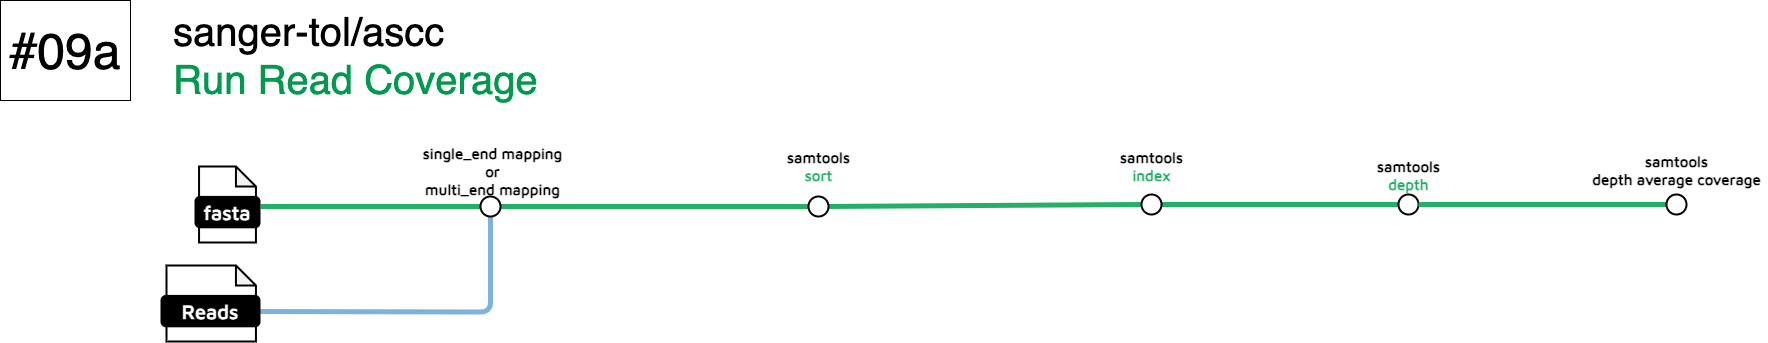

The diagram above was exported from draw.io. Its source (the exported page's mxGraphModel, read from the mxfile embedded in the PNG):
<mxGraphModel dx="4252" dy="4601" grid="0" gridSize="10" guides="1" tooltips="1" connect="1" arrows="1" fold="1" page="0" pageScale="1" pageWidth="827" pageHeight="1169" math="0" shadow="0">
  <root>
    <mxCell id="0" />
    <mxCell id="1" parent="0" />
    <mxCell id="2" value="" style="endArrow=none;html=1;rounded=1;strokeWidth=5;strokeColor=#24B064;fontSize=14;labelBackgroundColor=none;entryX=0;entryY=0.5;entryDx=0;entryDy=0;" edge="1" target="22" parent="1">
      <mxGeometry width="50" height="50" relative="1" as="geometry">
        <mxPoint x="-2003" y="2494" as="sourcePoint" />
        <mxPoint x="-945" y="2494.5" as="targetPoint" />
      </mxGeometry>
    </mxCell>
    <mxCell id="3" value="" style="endArrow=none;html=1;rounded=1;strokeWidth=5;strokeColor=#24B064;fontSize=14;labelBackgroundColor=none;entryX=0;entryY=0.5;entryDx=0;entryDy=0;" edge="1" source="22" target="21" parent="1">
      <mxGeometry width="50" height="50" relative="1" as="geometry">
        <mxPoint x="-2003" y="2494" as="sourcePoint" />
        <mxPoint x="-908" y="2492" as="targetPoint" />
      </mxGeometry>
    </mxCell>
    <mxCell id="4" value="" style="endArrow=none;html=1;rounded=1;strokeWidth=5;strokeColor=#7EB2DD;exitX=1;exitY=0.5;exitDx=0;exitDy=0;labelBackgroundColor=none;entryX=0.5;entryY=1;entryDx=0;entryDy=0;" edge="1" target="10" parent="1">
      <mxGeometry width="50" height="50" relative="1" as="geometry">
        <mxPoint x="-2007" y="2599.1000000000004" as="sourcePoint" />
        <mxPoint x="-1778" y="2496.5" as="targetPoint" />
        <Array as="points">
          <mxPoint x="-1773" y="2599.5" />
          <mxPoint x="-1773" y="2501.5" />
        </Array>
      </mxGeometry>
    </mxCell>
    <mxCell id="5" value="" style="endArrow=none;html=1;rounded=1;strokeWidth=5;strokeColor=#24B064;fontSize=14;labelBackgroundColor=none;entryX=0;entryY=0.5;entryDx=0;entryDy=0;" edge="1" source="21" target="16" parent="1">
      <mxGeometry width="50" height="50" relative="1" as="geometry">
        <mxPoint x="-2003" y="2494" as="sourcePoint" />
        <mxPoint x="-594" y="2494" as="targetPoint" />
      </mxGeometry>
    </mxCell>
    <mxCell id="6" value="&lt;font style=&quot;font-size: 40px;&quot;&gt;&lt;span style=&quot;font-weight: normal;&quot;&gt;sanger-tol/ascc&lt;br&gt;&lt;/span&gt;&lt;font style=&quot;font-weight: normal;&quot; color=&quot;#00994d&quot;&gt;Run Read Coverage&lt;/font&gt;&lt;/font&gt;" style="text;html=1;align=left;verticalAlign=middle;resizable=0;points=[];autosize=1;strokeColor=none;fillColor=none;fontStyle=1;labelBackgroundColor=none;" vertex="1" parent="1">
      <mxGeometry x="-2092" y="2289" width="383" height="108" as="geometry" />
    </mxCell>
    <mxCell id="7" value="" style="group;labelBackgroundColor=none;" connectable="0" vertex="1" parent="1">
      <mxGeometry x="-2068" y="2454" width="64" height="76" as="geometry" />
    </mxCell>
    <mxCell id="8" value="" style="shape=note;whiteSpace=wrap;html=1;backgroundOutline=1;darkOpacity=0.05;rounded=1;size=20;strokeWidth=2;labelBackgroundColor=none;" vertex="1" parent="7">
      <mxGeometry x="3.5555555555555554" width="56.888888888888886" height="76" as="geometry" />
    </mxCell>
    <mxCell id="9" value="&lt;font data-font-src=&quot;https://fonts.googleapis.com/css?family=Maven+Pro&quot; face=&quot;Maven Pro&quot; color=&quot;#ffffff&quot;&gt;&lt;b&gt;&lt;font style=&quot;font-size: 20px;&quot;&gt;fasta&lt;/font&gt;&lt;/b&gt;&lt;/font&gt;" style="rounded=1;whiteSpace=wrap;html=1;strokeWidth=2;fillColor=#000000;labelBackgroundColor=none;" vertex="1" parent="7">
      <mxGeometry y="30.400000000000002" width="64" height="30.400000000000002" as="geometry" />
    </mxCell>
    <mxCell id="10" value="" style="ellipse;whiteSpace=wrap;html=1;aspect=fixed;rounded=1;rotation=0;strokeWidth=2;labelBackgroundColor=none;" vertex="1" parent="1">
      <mxGeometry x="-1783" y="2484" width="20" height="20" as="geometry" />
    </mxCell>
    <mxCell id="11" value="single_end mapping&lt;div&gt;or&lt;/div&gt;&lt;div&gt;multi_end mapping&lt;/div&gt;" style="text;html=1;align=center;verticalAlign=middle;resizable=0;points=[];autosize=1;strokeColor=none;fillColor=none;fontSize=15;fontFamily=Maven Pro;fontSource=https%3A%2F%2Ffonts.googleapis.com%2Fcss%3Ffamily%3DMaven%2BPro;fontStyle=1;labelBackgroundColor=none;" vertex="1" parent="1">
      <mxGeometry x="-1848" y="2426" width="154" height="66" as="geometry" />
    </mxCell>
    <mxCell id="12" value="samtools&lt;div&gt;&lt;font color=&quot;#25b064&quot;&gt;index&lt;/font&gt;&lt;/div&gt;" style="text;html=1;align=center;verticalAlign=middle;resizable=0;points=[];autosize=1;strokeColor=none;fillColor=none;fontSize=15;fontFamily=Maven Pro;fontSource=https%3A%2F%2Ffonts.googleapis.com%2Fcss%3Ffamily%3DMaven%2BPro;fontStyle=1;labelBackgroundColor=none;" vertex="1" parent="1">
      <mxGeometry x="-1151.5" y="2430" width="79" height="48" as="geometry" />
    </mxCell>
    <mxCell id="13" value="&lt;font style=&quot;font-size: 50px;&quot;&gt;#09a&lt;/font&gt;" style="rounded=0;whiteSpace=wrap;html=1;" vertex="1" parent="1">
      <mxGeometry x="-2263" y="2288" width="130" height="100" as="geometry" />
    </mxCell>
    <mxCell id="14" value="samtools&lt;div&gt;&lt;font color=&quot;#25b064&quot;&gt;sort&lt;/font&gt;&lt;/div&gt;" style="text;html=1;align=center;verticalAlign=middle;resizable=0;points=[];autosize=1;strokeColor=none;fillColor=none;fontSize=15;fontFamily=Maven Pro;fontSource=https%3A%2F%2Ffonts.googleapis.com%2Fcss%3Ffamily%3DMaven%2BPro;fontStyle=1;labelBackgroundColor=none;" vertex="1" parent="1">
      <mxGeometry x="-1484.5" y="2430" width="79" height="48" as="geometry" />
    </mxCell>
    <mxCell id="15" value="samtools&lt;div&gt;&lt;font color=&quot;#25b163&quot;&gt;depth&lt;/font&gt;&lt;/div&gt;" style="text;html=1;align=center;verticalAlign=middle;resizable=0;points=[];autosize=1;strokeColor=none;fillColor=none;fontSize=15;fontFamily=Maven Pro;fontSource=https%3A%2F%2Ffonts.googleapis.com%2Fcss%3Ffamily%3DMaven%2BPro;fontStyle=1;labelBackgroundColor=none;" vertex="1" parent="1">
      <mxGeometry x="-894.5" y="2439" width="79" height="48" as="geometry" />
    </mxCell>
    <mxCell id="16" value="" style="ellipse;whiteSpace=wrap;html=1;aspect=fixed;rounded=1;rotation=0;strokeWidth=2;labelBackgroundColor=none;" vertex="1" parent="1">
      <mxGeometry x="-865" y="2482" width="20" height="20" as="geometry" />
    </mxCell>
    <mxCell id="17" value="" style="endArrow=none;html=1;rounded=1;strokeWidth=5;strokeColor=#24B064;fontSize=14;labelBackgroundColor=none;entryX=0;entryY=0.5;entryDx=0;entryDy=0;" edge="1" source="16" target="23" parent="1">
      <mxGeometry width="50" height="50" relative="1" as="geometry">
        <mxPoint x="-1063" y="2491" as="sourcePoint" />
        <mxPoint x="-607.5" y="2492" as="targetPoint" />
      </mxGeometry>
    </mxCell>
    <mxCell id="18" value="" style="group;labelBackgroundColor=none;" connectable="0" vertex="1" parent="1">
      <mxGeometry x="-2068" y="2553" width="64" height="76" as="geometry" />
    </mxCell>
    <mxCell id="19" value="" style="shape=note;whiteSpace=wrap;html=1;backgroundOutline=1;darkOpacity=0.05;rounded=1;size=20;strokeWidth=2;labelBackgroundColor=none;" vertex="1" parent="18">
      <mxGeometry x="-29" width="89.44" height="76" as="geometry" />
    </mxCell>
    <mxCell id="20" value="&lt;font data-font-src=&quot;https://fonts.googleapis.com/css?family=Maven+Pro&quot; face=&quot;Maven Pro&quot; color=&quot;#ffffff&quot;&gt;&lt;b&gt;&lt;font style=&quot;font-size: 20px;&quot;&gt;Reads&lt;/font&gt;&lt;/b&gt;&lt;/font&gt;" style="rounded=1;whiteSpace=wrap;html=1;strokeWidth=2;fillColor=#000000;labelBackgroundColor=none;" vertex="1" parent="18">
      <mxGeometry x="-34" y="30.4" width="98" height="30.4" as="geometry" />
    </mxCell>
    <mxCell id="21" value="" style="ellipse;whiteSpace=wrap;html=1;aspect=fixed;rounded=1;rotation=0;strokeWidth=2;labelBackgroundColor=none;" vertex="1" parent="1">
      <mxGeometry x="-1122" y="2482" width="20" height="20" as="geometry" />
    </mxCell>
    <mxCell id="22" value="" style="ellipse;whiteSpace=wrap;html=1;aspect=fixed;rounded=1;rotation=0;strokeWidth=2;labelBackgroundColor=none;" vertex="1" parent="1">
      <mxGeometry x="-1455" y="2484" width="20" height="20" as="geometry" />
    </mxCell>
    <mxCell id="23" value="" style="ellipse;whiteSpace=wrap;html=1;aspect=fixed;rounded=1;rotation=0;strokeWidth=2;labelBackgroundColor=none;" vertex="1" parent="1">
      <mxGeometry x="-597" y="2482" width="20" height="20" as="geometry" />
    </mxCell>
    <mxCell id="24" value="samtools&lt;div&gt;depth average coverage&lt;/div&gt;" style="text;html=1;align=center;verticalAlign=middle;resizable=0;points=[];autosize=1;strokeColor=none;fillColor=none;fontSize=15;fontFamily=Maven Pro;fontSource=https%3A%2F%2Ffonts.googleapis.com%2Fcss%3Ffamily%3DMaven%2BPro;fontStyle=1;labelBackgroundColor=none;" vertex="1" parent="1">
      <mxGeometry x="-678.5" y="2434" width="183" height="48" as="geometry" />
    </mxCell>
  </root>
</mxGraphModel>